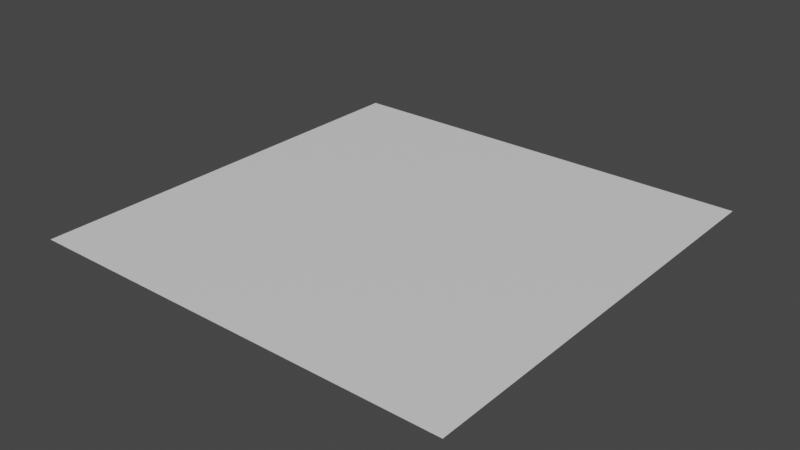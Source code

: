 # Source: grass.blend  (saved by Blender 2.80.75; exported with 4.5.12 LTS)
import bpy
from mathutils import Matrix  # noqa: F401  (used for matrix-valued properties, if any)

bpy.ops.wm.read_factory_settings(use_empty=True)
scene = bpy.context.scene
scene.name = 'Scene'

# ---- collections
col_collection = bpy.data.collections.new('Collection'); scene.collection.children.link(col_collection)

# ---- materials (node trees are filled in below, after node groups)
mat_dirt = bpy.data.materials.new('dirt')
mat_dirt.use_transparent_shadow = False

# ---- material node trees
mat_dirt.use_nodes = True; mat_dirt.node_tree.nodes.clear()
_N = mat_dirt.node_tree.nodes; _L = mat_dirt.node_tree.links
n0 = _N.new('ShaderNodeOutputMaterial'); n0.name = 'Material Output'; n0.location = (300, 300)
n1 = _N.new('ShaderNodeBsdfPrincipled'); n1.name = 'Principled BSDF'; n1.location = (10, 300)
n1.distribution = 'GGX'
n1.subsurface_method = 'BURLEY'
n1.inputs[3].default_value = 1.45
n1.inputs[27].default_value = (0.0, 0.0, 0.0, 1.0)
n1.inputs[28].default_value = 1.0
_L.new(n1.outputs[0], n0.inputs[0])
n0.is_active_output = True

# ---- world
world_world = bpy.data.worlds.new('World'); scene.world = world_world
world_world.use_nodes = True; world_world.node_tree.nodes.clear()
_N = world_world.node_tree.nodes; _L = world_world.node_tree.links
n0 = _N.new('ShaderNodeOutputWorld'); n0.name = 'World Output'; n0.location = (300, 300)
n1 = _N.new('ShaderNodeBackground'); n1.name = 'Background'; n1.location = (10, 300)
n1.inputs[0].default_value = (0.05088, 0.05088, 0.05088, 1.0)
_L.new(n1.outputs[0], n0.inputs[0])
n0.is_active_output = True
world_world.color = (0.05088, 0.05088, 0.05088)
world_world.use_sun_shadow = False
world_world.sun_shadow_jitter_overblur = 0.0

# ---- meshes
me_cube_002 = bpy.data.meshes.new('Cube.002')
me_cube_002.from_pydata([(-1.0, -1.0, 1.0), (-1.0, 1.0, 1.0), (1.0, -1.0, 1.0), (1.0, 1.0, 1.0)], [], [(0, 2, 3, 1)])
_uv = me_cube_002.uv_layers.new(name='UVMap')
_uv.uv.foreach_set('vector', [0.625, 0.0, 0.625, 0.75, 0.625, 0.5, 0.625, 0.25])
me_cube_002.materials.append(mat_dirt)
me_cube_002.use_remesh_preserve_volume = False
me_cube_002.use_remesh_preserve_attributes = False
me_cube_002.use_mirror_vertex_groups = False
me_cube_002.update()

# ---- objects
ob_cube_001 = bpy.data.objects.new('Cube.001', me_cube_002)

# ---- transforms, parenting, visibility, modifiers, constraints
ob_cube_001.location = (0.0, 0.0, 0.0)
ob_cube_001.scale = (1.0, 1.0, 0.05)
ob_cube_001.lineart.crease_threshold = 0.0

# ---- collection membership
col_collection.objects.link(ob_cube_001)

# ---- scene / render settings (as saved in the file)
scene.frame_start = 1; scene.frame_end = 250; scene.frame_set(1)
scene.render.engine = 'BLENDER_EEVEE_NEXT'
scene.cycles.use_denoising = False
scene.cycles.samples = 128
scene.cycles.sampling_pattern = 'TABULATED_SOBOL'
scene.cycles.use_adaptive_sampling = False
scene.cycles.use_light_tree = False
scene.view_settings.view_transform = 'Filmic'
bpy.context.view_layer.update()

# ---- added for rendering (the .blend has no active camera and no usable light): camera, sun
cam_auto = bpy.data.cameras.new('AutoCamera')
cam_auto.lens = 50.0
cam_auto.sensor_width = 36.0
cam_auto.clip_end = 1000.0
ob_auto_camera = bpy.data.objects.new('AutoCamera', cam_auto)
scene.collection.objects.link(ob_auto_camera)
ob_auto_camera.location = (2.61693, -3.14032, 2.14354)
ob_auto_camera.rotation_euler = (1.09748, -7.21219e-08, 0.694738)
scene.camera = ob_auto_camera
light_auto_sun = bpy.data.lights.new('AutoSun', 'SUN')
light_auto_sun.energy = 3.0
light_auto_sun.angle = 0.0523599
ob_auto_sun = bpy.data.objects.new('AutoSun', light_auto_sun)
scene.collection.objects.link(ob_auto_sun)
ob_auto_sun.rotation_euler = (0.872665, 0.174533, 0.523599)
bpy.context.view_layer.update()
